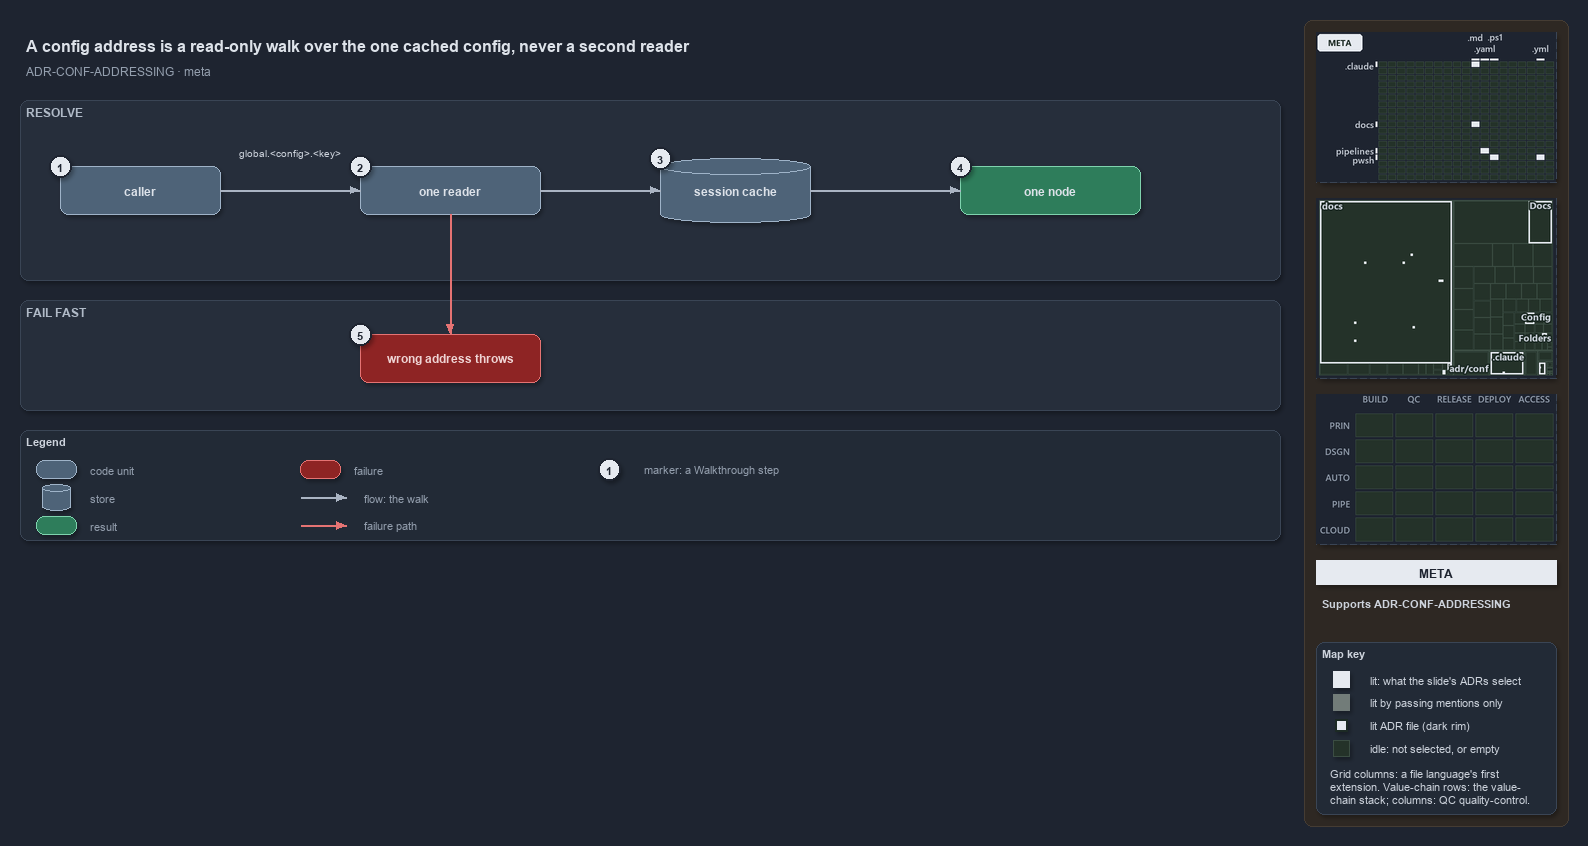

The diagram above was exported from draw.io. Its source (the exported page's mxGraphModel, read from the mxfile embedded in the PNG):
<mxGraphModel dx="1024" dy="768" grid="0" gridSize="10" guides="1" tooltips="1" connect="1" arrows="1" fold="1" page="1" pageScale="1" pageWidth="1572" pageHeight="640" background="#1E2430" math="0" shadow="1">
  <root>
    <mxCell id="0" />
    <mxCell id="1" parent="0" />
    <mxCell id="sidebar-bg" value="" style="rounded=1;arcSize=2;html=1;fillColor=#2E2823;strokeColor=#453C33;shadow=0;" vertex="1" parent="1">
      <mxGeometry x="1304" y="4" width="264" height="806" as="geometry" />
    </mxCell>
    <mxCell id="title" value="A config address is a read-only walk over the one cached config, never a second reader" style="text;html=1;align=left;verticalAlign=middle;fontSize=16;fontStyle=1;fontColor=#DDE2E9;" vertex="1" parent="1">
      <mxGeometry x="20" y="14" width="1260" height="30" as="geometry" />
    </mxCell>
    <mxCell id="subtitle" value="ADR-CONF-ADDRESSING &amp;#183; meta" style="text;html=1;align=left;verticalAlign=middle;fontSize=12;fontColor=#949FAE;" vertex="1" parent="1">
      <mxGeometry x="20" y="44" width="1240" height="20" as="geometry" />
    </mxCell>
    <mxCell id="minimap-grid" value="" style="shape=image;imageAspect=0;rounded=1;arcSize=4;whiteSpace=wrap;html=1;fillColor=#262E3B;strokeColor=#3A4555;dashed=1;fontColor=#949FAE;fontSize=11;image=data:image/png,(base64 omitted: 10524 chars);" vertex="1" parent="1">
      <mxGeometry x="1316" y="16" width="240" height="150" as="geometry" />
    </mxCell>
    <mxCell id="minimap-tree" value="" style="shape=image;imageAspect=0;rounded=1;arcSize=4;whiteSpace=wrap;html=1;fillColor=#262E3B;strokeColor=#3A4555;dashed=1;fontColor=#949FAE;fontSize=11;image=data:image/png,(base64 omitted: 16056 chars);" vertex="1" parent="1">
      <mxGeometry x="1316" y="182" width="240" height="180" as="geometry" />
    </mxCell>
    <mxCell id="minimap-chain" value="" style="shape=image;imageAspect=0;rounded=1;arcSize=4;whiteSpace=wrap;html=1;fillColor=#262E3B;strokeColor=#3A4555;dashed=1;fontColor=#949FAE;fontSize=11;image=data:image/png,(base64 omitted: 11912 chars);" vertex="1" parent="1">
      <mxGeometry x="1316" y="378" width="240" height="150" as="geometry" />
    </mxCell>
    <mxCell id="lens-badge" value="META" style="rounded=0;whiteSpace=wrap;html=1;align=center;verticalAlign=middle;fontSize=12;fontStyle=1;fontColor=#1E2430;fillColor=#E6EAF0;strokeColor=none;" vertex="1" parent="1">
      <mxGeometry x="1316" y="544" width="240" height="24" as="geometry" />
    </mxCell>
    <mxCell id="supports" value="&lt;b&gt;Supports&lt;/b&gt; ADR-CONF-ADDRESSING" style="text;html=1;whiteSpace=wrap;align=left;verticalAlign=top;fontSize=11;fontColor=#CDD3DC;" vertex="1" parent="1">
      <mxGeometry x="1316" y="576" width="240" height="38" as="geometry" />
    </mxCell>
    <mxCell id="mapkey" value="&lt;b&gt;Map key&lt;/b&gt;" style="rounded=1;arcSize=6;whiteSpace=wrap;html=1;align=left;verticalAlign=top;fontSize=11;fontColor=#CDD3DC;fillColor=#222A36;strokeColor=#3A4555;spacingLeft=8;spacingTop=2;" vertex="1" parent="1">
      <mxGeometry x="1316" y="626" width="240" height="172" as="geometry" />
    </mxCell>
    <mxCell id="mapkey-lit" value="" style="rounded=0;html=1;fillColor=#E6EAF0;strokeColor=#E6EAF0;" vertex="1" parent="1">
      <mxGeometry x="1333.0" y="655.0" width="16" height="16" as="geometry" />
    </mxCell>
    <mxCell id="mapkey-lit-text" value="lit: what the slide's ADRs select" style="text;html=1;align=left;verticalAlign=middle;fontSize=11;fontColor=#CDD3DC;" vertex="1" parent="1">
      <mxGeometry x="1364" y="653" width="184" height="20" as="geometry" />
    </mxCell>
    <mxCell id="mapkey-touched" value="" style="rounded=0;html=1;fillColor=#727C79;strokeColor=#727C79;" vertex="1" parent="1">
      <mxGeometry x="1333.0" y="678.0" width="16" height="16" as="geometry" />
    </mxCell>
    <mxCell id="mapkey-touched-text" value="lit by passing mentions only" style="text;html=1;align=left;verticalAlign=middle;fontSize=11;fontColor=#CDD3DC;" vertex="1" parent="1">
      <mxGeometry x="1364" y="676" width="184" height="20" as="geometry" />
    </mxCell>
    <mxCell id="mapkey-adr" value="" style="rounded=0;html=1;fillColor=#E6EAF0;strokeColor=#1C2A24;strokeWidth=2;" vertex="1" parent="1">
      <mxGeometry x="1335.0" y="703.0" width="12" height="12" as="geometry" />
    </mxCell>
    <mxCell id="mapkey-adr-text" value="lit ADR file (dark rim)" style="text;html=1;align=left;verticalAlign=middle;fontSize=11;fontColor=#CDD3DC;" vertex="1" parent="1">
      <mxGeometry x="1364" y="699" width="184" height="20" as="geometry" />
    </mxCell>
    <mxCell id="mapkey-idle" value="" style="rounded=0;html=1;fillColor=#243229;strokeColor=#3B4D43;" vertex="1" parent="1">
      <mxGeometry x="1333.0" y="724.0" width="16" height="16" as="geometry" />
    </mxCell>
    <mxCell id="mapkey-idle-text" value="idle: not selected, or empty" style="text;html=1;align=left;verticalAlign=middle;fontSize=11;fontColor=#CDD3DC;" vertex="1" parent="1">
      <mxGeometry x="1364" y="722" width="184" height="20" as="geometry" />
    </mxCell>
    <mxCell id="mapkey-codes" value="Grid columns: a file language's first&lt;br&gt;extension. Value-chain rows: the value-&lt;br&gt;chain stack; columns: QC quality-control." style="text;html=1;align=left;verticalAlign=top;whiteSpace=wrap;fontSize=11;fontColor=#CDD3DC;" vertex="1" parent="1">
      <mxGeometry x="1324" y="746" width="224" height="46" as="geometry" />
    </mxCell>
    <mxCell id="band-resolve" value="RESOLVE" style="rounded=1;html=1;arcSize=3;fillColor=#262E3B;strokeColor=#3A4555;verticalAlign=top;align=left;spacingLeft=8;fontStyle=1;fontSize=12;fontColor=#B0BAC7;" vertex="1" parent="1">
      <mxGeometry x="20" y="84" width="1260" height="180" as="geometry" />
    </mxCell>
    <mxCell id="caller" value="&lt;b&gt;caller&lt;/b&gt;" style="rounded=1;whiteSpace=wrap;html=1;arcSize=20;fillColor=#4E6378;strokeColor=#9FB3C8;fontColor=#DDE2E9;fontSize=12;" vertex="1" parent="1">
      <mxGeometry x="60" y="150" width="160" height="48" as="geometry" />
    </mxCell>
    <mxCell id="reader" value="&lt;b&gt;one reader&lt;/b&gt;" style="rounded=1;whiteSpace=wrap;html=1;arcSize=20;fillColor=#4E6378;strokeColor=#9FB3C8;fontColor=#DDE2E9;fontSize=12;" vertex="1" parent="1">
      <mxGeometry x="360" y="150" width="180" height="48" as="geometry" />
    </mxCell>
    <mxCell id="cache" value="&lt;b&gt;session cache&lt;/b&gt;" style="shape=cylinder3;boundedLbl=1;backgroundOutline=1;size=8;whiteSpace=wrap;html=1;fillColor=#4E6378;strokeColor=#9FB3C8;fontColor=#DDE2E9;fontSize=12;" vertex="1" parent="1">
      <mxGeometry x="660" y="142" width="150" height="64" as="geometry" />
    </mxCell>
    <mxCell id="node" value="&lt;b&gt;one node&lt;/b&gt;" style="rounded=1;whiteSpace=wrap;html=1;arcSize=20;fillColor=#2E7D5B;strokeColor=#7FD3AE;fontColor=#DDE2E9;fontSize=12;" vertex="1" parent="1">
      <mxGeometry x="960" y="150" width="180" height="48" as="geometry" />
    </mxCell>
    <mxCell id="edge-caller-reader" value="" style="edgeStyle=orthogonalEdgeStyle;rounded=1;html=1;fontSize=10;fontColor=#CDD3DC;endArrow=block;strokeColor=#AAB4C3;shadow=0;" edge="1" parent="1" source="caller" target="reader">
      <mxGeometry relative="1" as="geometry" />
    </mxCell>
    <mxCell id="note-address" value="global.&amp;lt;config&amp;gt;.&amp;lt;key&amp;gt;" style="text;html=1;align=center;verticalAlign=middle;fontSize=10.5;fontColor=#CDD3DC;" vertex="1" parent="1">
      <mxGeometry x="225" y="128" width="130" height="16" as="geometry" />
    </mxCell>
    <mxCell id="edge-reader-cache" value="" style="edgeStyle=orthogonalEdgeStyle;rounded=1;html=1;fontSize=10;fontColor=#CDD3DC;endArrow=block;strokeColor=#AAB4C3;shadow=0;" edge="1" parent="1" source="reader" target="cache">
      <mxGeometry relative="1" as="geometry" />
    </mxCell>
    <mxCell id="edge-cache-node" value="" style="edgeStyle=orthogonalEdgeStyle;rounded=1;html=1;fontSize=10;fontColor=#CDD3DC;endArrow=block;strokeColor=#AAB4C3;shadow=0;" edge="1" parent="1" source="cache" target="node">
      <mxGeometry relative="1" as="geometry" />
    </mxCell>
    <mxCell id="band-fail" value="FAIL FAST" style="rounded=1;html=1;arcSize=3;fillColor=#262E3B;strokeColor=#3A4555;verticalAlign=top;align=left;spacingLeft=8;fontStyle=1;fontSize=12;fontColor=#B0BAC7;" vertex="1" parent="1">
      <mxGeometry x="20" y="284" width="1260" height="110" as="geometry" />
    </mxCell>
    <mxCell id="throws" value="&lt;b&gt;wrong address throws&lt;/b&gt;" style="rounded=1;whiteSpace=wrap;html=1;arcSize=20;fillColor=#8E2424;strokeColor=#E57373;fontColor=#EFD4D4;fontSize=12;" vertex="1" parent="1">
      <mxGeometry x="360" y="318" width="180" height="48" as="geometry" />
    </mxCell>
    <mxCell id="edge-reader-throws" value="" style="edgeStyle=orthogonalEdgeStyle;rounded=1;html=1;fontSize=10;fontColor=#CDD3DC;endArrow=block;strokeColor=#E57373;shadow=0;" edge="1" parent="1" source="reader" target="throws">
      <mxGeometry relative="1" as="geometry" />
    </mxCell>
    <mxCell id="legend" value="&lt;b&gt;Legend&lt;/b&gt;" style="rounded=1;whiteSpace=wrap;html=1;arcSize=6;fillColor=#222A36;strokeColor=#3A4555;align=left;verticalAlign=top;spacing=8;fontSize=11;fontColor=#CDD3DC;" vertex="1" parent="1">
      <mxGeometry x="20" y="414" width="1260" height="110" as="geometry" />
    </mxCell>
    <mxCell id="lg-0" value="" style="rounded=1;html=1;arcSize=20;fillColor=#4E6378;strokeColor=#9FB3C8;" vertex="1" parent="1">
      <mxGeometry x="36" y="444" width="40" height="18" as="geometry" />
    </mxCell>
    <mxCell id="lg-0-t" value="code unit" style="text;html=1;align=left;verticalAlign=middle;fontSize=11;fontColor=#949FAE;" vertex="1" parent="1">
      <mxGeometry x="84" y="443" width="240" height="20" as="geometry" />
    </mxCell>
    <mxCell id="lg-1" value="" style="shape=cylinder3;size=4;html=1;fillColor=#4E6378;strokeColor=#9FB3C8;" vertex="1" parent="1">
      <mxGeometry x="42" y="468" width="28" height="26" as="geometry" />
    </mxCell>
    <mxCell id="lg-1-t" value="store" style="text;html=1;align=left;verticalAlign=middle;fontSize=11;fontColor=#949FAE;" vertex="1" parent="1">
      <mxGeometry x="84" y="471" width="240" height="20" as="geometry" />
    </mxCell>
    <mxCell id="lg-2" value="" style="rounded=1;html=1;arcSize=20;fillColor=#2E7D5B;strokeColor=#7FD3AE;" vertex="1" parent="1">
      <mxGeometry x="36" y="500" width="40" height="18" as="geometry" />
    </mxCell>
    <mxCell id="lg-2-t" value="result" style="text;html=1;align=left;verticalAlign=middle;fontSize=11;fontColor=#949FAE;" vertex="1" parent="1">
      <mxGeometry x="84" y="499" width="240" height="20" as="geometry" />
    </mxCell>
    <mxCell id="lg-3" value="" style="rounded=1;html=1;arcSize=20;fillColor=#8E2424;strokeColor=#E57373;" vertex="1" parent="1">
      <mxGeometry x="300" y="444" width="40" height="18" as="geometry" />
    </mxCell>
    <mxCell id="lg-3-t" value="failure" style="text;html=1;align=left;verticalAlign=middle;fontSize=11;fontColor=#949FAE;" vertex="1" parent="1">
      <mxGeometry x="348" y="443" width="240" height="20" as="geometry" />
    </mxCell>
    <mxCell id="lg-4-a" value="" style="text;html=1;strokeColor=none;fillColor=none;" vertex="1" parent="1">
      <mxGeometry x="300" y="481" width="1" height="1" as="geometry" />
    </mxCell>
    <mxCell id="lg-4-b" value="" style="text;html=1;strokeColor=none;fillColor=none;" vertex="1" parent="1">
      <mxGeometry x="346" y="481" width="1" height="1" as="geometry" />
    </mxCell>
    <mxCell id="lg-4" value="" style="edgeStyle=orthogonalEdgeStyle;rounded=1;html=1;fontSize=10;fontColor=#CDD3DC;endArrow=block;strokeColor=#AAB4C3;shadow=0;" edge="1" parent="1" source="lg-4-a" target="lg-4-b">
      <mxGeometry relative="1" as="geometry" />
    </mxCell>
    <mxCell id="lg-4-t" value="flow: the walk" style="text;html=1;align=left;verticalAlign=middle;fontSize=11;fontColor=#949FAE;" vertex="1" parent="1">
      <mxGeometry x="358" y="471" width="240" height="20" as="geometry" />
    </mxCell>
    <mxCell id="lg-5-a" value="" style="text;html=1;strokeColor=none;fillColor=none;" vertex="1" parent="1">
      <mxGeometry x="300" y="509" width="1" height="1" as="geometry" />
    </mxCell>
    <mxCell id="lg-5-b" value="" style="text;html=1;strokeColor=none;fillColor=none;" vertex="1" parent="1">
      <mxGeometry x="346" y="509" width="1" height="1" as="geometry" />
    </mxCell>
    <mxCell id="lg-5" value="" style="edgeStyle=orthogonalEdgeStyle;rounded=1;html=1;fontSize=10;fontColor=#CDD3DC;endArrow=block;strokeColor=#E57373;shadow=0;" edge="1" parent="1" source="lg-5-a" target="lg-5-b">
      <mxGeometry relative="1" as="geometry" />
    </mxCell>
    <mxCell id="lg-5-t" value="failure path" style="text;html=1;align=left;verticalAlign=middle;fontSize=11;fontColor=#949FAE;" vertex="1" parent="1">
      <mxGeometry x="358" y="499" width="240" height="20" as="geometry" />
    </mxCell>
    <mxCell id="lg-6" value="1" style="ellipse;html=1;fillColor=#E6EAF0;strokeColor=#1E2430;strokeWidth=2;fontColor=#1E2430;fontStyle=1;fontSize=11;" vertex="1" parent="1">
      <mxGeometry x="598" y="442" width="22" height="22" as="geometry" />
    </mxCell>
    <mxCell id="lg-6-t" value="marker: a Walkthrough step" style="text;html=1;align=left;verticalAlign=middle;fontSize=11;fontColor=#949FAE;" vertex="1" parent="1">
      <mxGeometry x="638" y="443" width="240" height="20" as="geometry" />
    </mxCell>
    <mxCell id="mark-1" value="1" style="ellipse;html=1;fillColor=#E6EAF0;strokeColor=#1E2430;strokeWidth=2;fontColor=#1E2430;fontStyle=1;fontSize=11;" vertex="1" parent="1">
      <mxGeometry x="49" y="139" width="22" height="22" as="geometry" />
    </mxCell>
    <mxCell id="mark-2" value="2" style="ellipse;html=1;fillColor=#E6EAF0;strokeColor=#1E2430;strokeWidth=2;fontColor=#1E2430;fontStyle=1;fontSize=11;" vertex="1" parent="1">
      <mxGeometry x="349" y="139" width="22" height="22" as="geometry" />
    </mxCell>
    <mxCell id="mark-3" value="3" style="ellipse;html=1;fillColor=#E6EAF0;strokeColor=#1E2430;strokeWidth=2;fontColor=#1E2430;fontStyle=1;fontSize=11;" vertex="1" parent="1">
      <mxGeometry x="649" y="131" width="22" height="22" as="geometry" />
    </mxCell>
    <mxCell id="mark-4" value="4" style="ellipse;html=1;fillColor=#E6EAF0;strokeColor=#1E2430;strokeWidth=2;fontColor=#1E2430;fontStyle=1;fontSize=11;" vertex="1" parent="1">
      <mxGeometry x="949" y="139" width="22" height="22" as="geometry" />
    </mxCell>
    <mxCell id="mark-5" value="5" style="ellipse;html=1;fillColor=#E6EAF0;strokeColor=#1E2430;strokeWidth=2;fontColor=#1E2430;fontStyle=1;fontSize=11;" vertex="1" parent="1">
      <mxGeometry x="349" y="307" width="22" height="22" as="geometry" />
    </mxCell>
  </root>
</mxGraphModel>